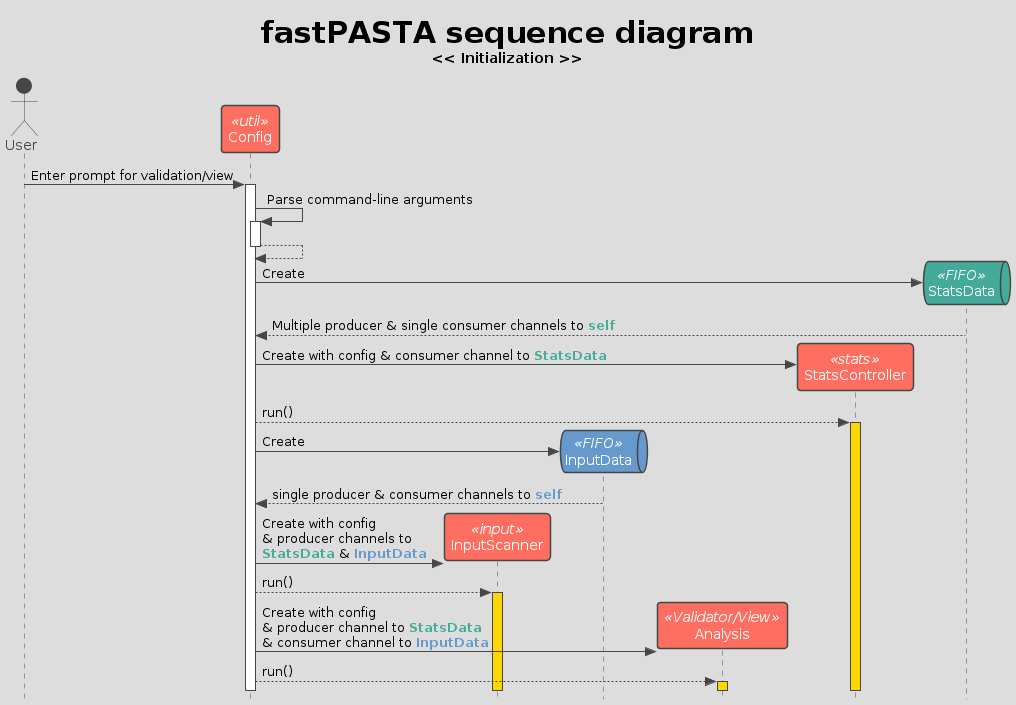

The diagram above was rendered by PlantUML. Its source (embedded in the PNG):
@startuml sequence_initialization
!theme toy from https://raw.githubusercontent.com/plantuml/plantuml/master/themes
' Carto color palette
' light blue       #88CCEE
' light pink/red   #CC6677
' light yellow     #DDCC77
' dark green       #117733
' Dark purple      #332288
' Pink             #AA4499
' Light blue/green #44AA99
' Brown/yellow     #999933
' Dark purple      #882255
' Dark red         #661100
' Medium blue      #6699CC
' Grey             #888888
skinparam style strictuml

Title **<size:30>fastPASTA sequence diagram</size>**\n<< Initialization >>

actor       User       as user

participant Config  as config << util >>
participant InputScanner as inputscanner << input >>
queue InputData as inputfifo << FIFO >> #6699CC
participant Analysis as analysis_thread << Validator/View >>
participant StatsController as statscontroller << stats >>
queue StatsData as statsfifo << FIFO >> #44AA99




autoactivate on

user -> config ++ : Enter prompt for validation/view

config -> config: Parse command-line arguments
return
config -> statsfifo ** : Create
    statsfifo --> config : Multiple producer & single consumer channels to <color #44AA99>**self**</color>
config -> statscontroller ** : Create with config & consumer channel to <color #44AA99>**StatsData**</color>
    config --> statscontroller ++ #gold : run()

config -> inputfifo ** : Create
    inputfifo --> config : single producer & consumer channels to <color #6699CC>**self**</color>
config -> inputscanner ** : Create with config \n& producer channels to\n<color #44AA99>**StatsData**</color> & <color #6699CC>**InputData**</color>

    config --> inputscanner ++ #gold : run()

config -> analysis_thread ** : Create with config\n& producer channel to <color #44AA99>**StatsData**</color>\n& consumer channel to <color #6699CC>**InputData**</color>
    config --> analysis_thread ++ #gold : run()




@enduml